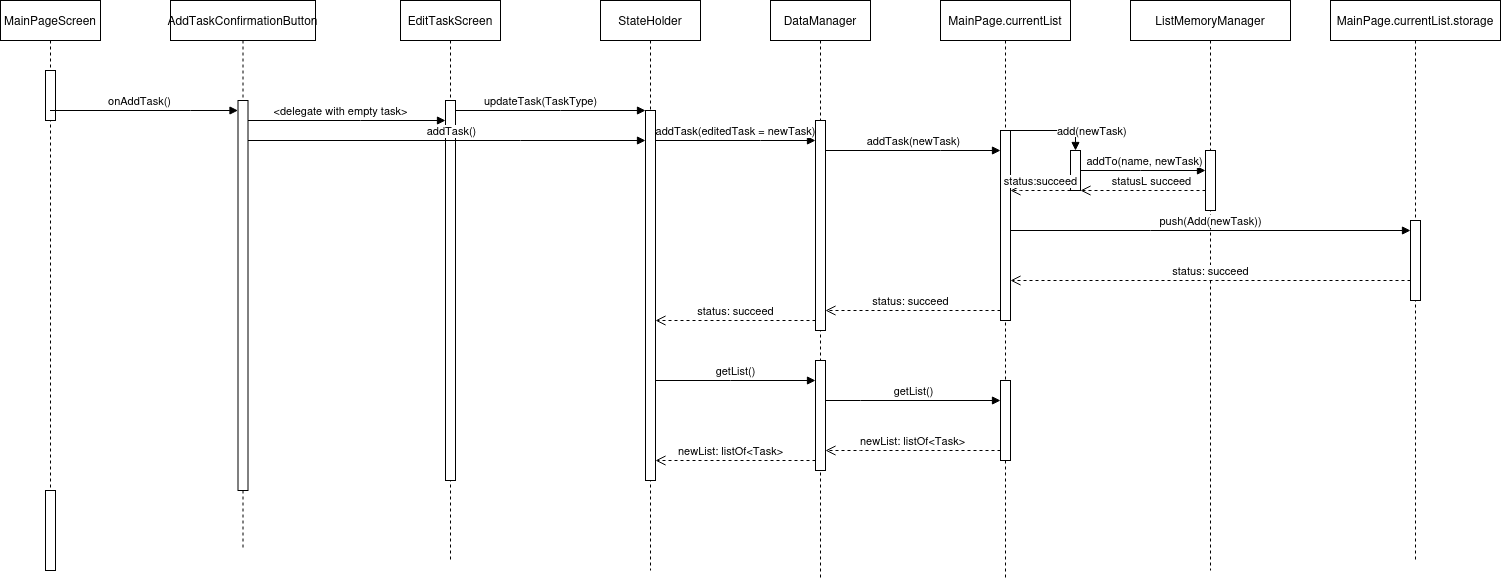

The diagram above was exported from draw.io. Its source (the exported page's mxGraphModel, read from the mxfile embedded in the PNG):
<mxGraphModel dx="794" dy="735" grid="1" gridSize="10" guides="1" tooltips="1" connect="1" arrows="1" fold="1" page="1" pageScale="1" pageWidth="850" pageHeight="1100" math="0" shadow="0">
  <root>
    <mxCell id="0" />
    <mxCell id="1" parent="0" />
    <mxCell id="T-N6QQ7Kh_BVyiTgAGQx-1" value="MainPageScreen" style="shape=umlLifeline;perimeter=lifelinePerimeter;whiteSpace=wrap;html=1;container=1;dropTarget=0;collapsible=0;recursiveResize=0;outlineConnect=0;portConstraint=eastwest;newEdgeStyle={&quot;edgeStyle&quot;:&quot;elbowEdgeStyle&quot;,&quot;elbow&quot;:&quot;vertical&quot;,&quot;curved&quot;:0,&quot;rounded&quot;:0};" parent="1" vertex="1">
      <mxGeometry x="100" y="120" width="100" height="570" as="geometry" />
    </mxCell>
    <mxCell id="2Gee8NPDxzUT6WeoeBeU-5" value="" style="html=1;points=[];perimeter=orthogonalPerimeter;outlineConnect=0;targetShapes=umlLifeline;portConstraint=eastwest;newEdgeStyle={&quot;edgeStyle&quot;:&quot;elbowEdgeStyle&quot;,&quot;elbow&quot;:&quot;vertical&quot;,&quot;curved&quot;:0,&quot;rounded&quot;:0};" parent="T-N6QQ7Kh_BVyiTgAGQx-1" vertex="1">
      <mxGeometry x="45" y="70" width="10" height="50" as="geometry" />
    </mxCell>
    <mxCell id="2Gee8NPDxzUT6WeoeBeU-6" value="" style="html=1;points=[];perimeter=orthogonalPerimeter;outlineConnect=0;targetShapes=umlLifeline;portConstraint=eastwest;newEdgeStyle={&quot;edgeStyle&quot;:&quot;elbowEdgeStyle&quot;,&quot;elbow&quot;:&quot;vertical&quot;,&quot;curved&quot;:0,&quot;rounded&quot;:0};" parent="T-N6QQ7Kh_BVyiTgAGQx-1" vertex="1">
      <mxGeometry x="45" y="490" width="10" height="80" as="geometry" />
    </mxCell>
    <mxCell id="T-N6QQ7Kh_BVyiTgAGQx-2" value="StateHolder" style="shape=umlLifeline;perimeter=lifelinePerimeter;whiteSpace=wrap;html=1;container=1;dropTarget=0;collapsible=0;recursiveResize=0;outlineConnect=0;portConstraint=eastwest;newEdgeStyle={&quot;edgeStyle&quot;:&quot;elbowEdgeStyle&quot;,&quot;elbow&quot;:&quot;vertical&quot;,&quot;curved&quot;:0,&quot;rounded&quot;:0};" parent="1" vertex="1">
      <mxGeometry x="700" y="120" width="100" height="570" as="geometry" />
    </mxCell>
    <mxCell id="T-N6QQ7Kh_BVyiTgAGQx-11" value="" style="html=1;points=[];perimeter=orthogonalPerimeter;outlineConnect=0;targetShapes=umlLifeline;portConstraint=eastwest;newEdgeStyle={&quot;edgeStyle&quot;:&quot;elbowEdgeStyle&quot;,&quot;elbow&quot;:&quot;vertical&quot;,&quot;curved&quot;:0,&quot;rounded&quot;:0};" parent="T-N6QQ7Kh_BVyiTgAGQx-2" vertex="1">
      <mxGeometry x="45" y="110" width="10" height="370" as="geometry" />
    </mxCell>
    <mxCell id="T-N6QQ7Kh_BVyiTgAGQx-4" value="onAddTask()" style="html=1;verticalAlign=bottom;endArrow=block;edgeStyle=elbowEdgeStyle;elbow=vertical;curved=0;rounded=0;" parent="1" source="T-N6QQ7Kh_BVyiTgAGQx-1" target="T-N6QQ7Kh_BVyiTgAGQx-3" edge="1">
      <mxGeometry x="-0.0673" relative="1" as="geometry">
        <mxPoint x="290" y="220" as="sourcePoint" />
        <mxPoint x="360" y="230" as="targetPoint" />
        <Array as="points">
          <mxPoint x="290" y="230" />
        </Array>
        <mxPoint x="1" as="offset" />
      </mxGeometry>
    </mxCell>
    <mxCell id="T-N6QQ7Kh_BVyiTgAGQx-6" value="AddTaskConfirmationButton" style="shape=umlLifeline;perimeter=lifelinePerimeter;whiteSpace=wrap;html=1;container=1;dropTarget=0;collapsible=0;recursiveResize=0;outlineConnect=0;portConstraint=eastwest;newEdgeStyle={&quot;edgeStyle&quot;:&quot;elbowEdgeStyle&quot;,&quot;elbow&quot;:&quot;vertical&quot;,&quot;curved&quot;:0,&quot;rounded&quot;:0};" parent="1" vertex="1">
      <mxGeometry x="270" y="120" width="145" height="550" as="geometry" />
    </mxCell>
    <mxCell id="T-N6QQ7Kh_BVyiTgAGQx-3" value="" style="html=1;points=[];perimeter=orthogonalPerimeter;outlineConnect=0;targetShapes=umlLifeline;portConstraint=eastwest;newEdgeStyle={&quot;edgeStyle&quot;:&quot;elbowEdgeStyle&quot;,&quot;elbow&quot;:&quot;vertical&quot;,&quot;curved&quot;:0,&quot;rounded&quot;:0};" parent="T-N6QQ7Kh_BVyiTgAGQx-6" vertex="1">
      <mxGeometry x="67.5" y="100" width="10" height="390" as="geometry" />
    </mxCell>
    <mxCell id="T-N6QQ7Kh_BVyiTgAGQx-7" value="EditTaskScreen" style="shape=umlLifeline;perimeter=lifelinePerimeter;whiteSpace=wrap;html=1;container=1;dropTarget=0;collapsible=0;recursiveResize=0;outlineConnect=0;portConstraint=eastwest;newEdgeStyle={&quot;edgeStyle&quot;:&quot;elbowEdgeStyle&quot;,&quot;elbow&quot;:&quot;vertical&quot;,&quot;curved&quot;:0,&quot;rounded&quot;:0};" parent="1" vertex="1">
      <mxGeometry x="500" y="120" width="100" height="560" as="geometry" />
    </mxCell>
    <mxCell id="T-N6QQ7Kh_BVyiTgAGQx-8" value="" style="html=1;points=[];perimeter=orthogonalPerimeter;outlineConnect=0;targetShapes=umlLifeline;portConstraint=eastwest;newEdgeStyle={&quot;edgeStyle&quot;:&quot;elbowEdgeStyle&quot;,&quot;elbow&quot;:&quot;vertical&quot;,&quot;curved&quot;:0,&quot;rounded&quot;:0};" parent="T-N6QQ7Kh_BVyiTgAGQx-7" vertex="1">
      <mxGeometry x="45" y="100" width="10" height="380" as="geometry" />
    </mxCell>
    <mxCell id="T-N6QQ7Kh_BVyiTgAGQx-9" value="&amp;lt;delegate with empty task&amp;gt;" style="html=1;verticalAlign=bottom;endArrow=block;edgeStyle=elbowEdgeStyle;elbow=vertical;curved=0;rounded=0;" parent="1" source="T-N6QQ7Kh_BVyiTgAGQx-3" target="T-N6QQ7Kh_BVyiTgAGQx-8" edge="1">
      <mxGeometry x="-0.0663" relative="1" as="geometry">
        <mxPoint x="425" y="220.29000000000002" as="sourcePoint" />
        <Array as="points">
          <mxPoint x="460" y="240" />
        </Array>
        <mxPoint as="offset" />
      </mxGeometry>
    </mxCell>
    <mxCell id="T-N6QQ7Kh_BVyiTgAGQx-12" value="addTask()" style="html=1;verticalAlign=bottom;endArrow=block;edgeStyle=elbowEdgeStyle;elbow=vertical;curved=0;rounded=0;" parent="1" source="T-N6QQ7Kh_BVyiTgAGQx-3" target="T-N6QQ7Kh_BVyiTgAGQx-11" edge="1">
      <mxGeometry x="0.0189" relative="1" as="geometry">
        <mxPoint x="675" y="240" as="sourcePoint" />
        <Array as="points">
          <mxPoint x="620" y="260" />
          <mxPoint x="650" y="260" />
        </Array>
        <mxPoint as="offset" />
      </mxGeometry>
    </mxCell>
    <mxCell id="T-N6QQ7Kh_BVyiTgAGQx-14" value="DataManager" style="shape=umlLifeline;perimeter=lifelinePerimeter;whiteSpace=wrap;html=1;container=1;dropTarget=0;collapsible=0;recursiveResize=0;outlineConnect=0;portConstraint=eastwest;newEdgeStyle={&quot;edgeStyle&quot;:&quot;elbowEdgeStyle&quot;,&quot;elbow&quot;:&quot;vertical&quot;,&quot;curved&quot;:0,&quot;rounded&quot;:0};" parent="1" vertex="1">
      <mxGeometry x="870" y="120" width="100" height="580" as="geometry" />
    </mxCell>
    <mxCell id="T-N6QQ7Kh_BVyiTgAGQx-15" value="" style="html=1;points=[];perimeter=orthogonalPerimeter;outlineConnect=0;targetShapes=umlLifeline;portConstraint=eastwest;newEdgeStyle={&quot;edgeStyle&quot;:&quot;elbowEdgeStyle&quot;,&quot;elbow&quot;:&quot;vertical&quot;,&quot;curved&quot;:0,&quot;rounded&quot;:0};" parent="T-N6QQ7Kh_BVyiTgAGQx-14" vertex="1">
      <mxGeometry x="45" y="120" width="10" height="210" as="geometry" />
    </mxCell>
    <mxCell id="T-N6QQ7Kh_BVyiTgAGQx-28" value="" style="html=1;points=[];perimeter=orthogonalPerimeter;outlineConnect=0;targetShapes=umlLifeline;portConstraint=eastwest;newEdgeStyle={&quot;edgeStyle&quot;:&quot;elbowEdgeStyle&quot;,&quot;elbow&quot;:&quot;vertical&quot;,&quot;curved&quot;:0,&quot;rounded&quot;:0};" parent="T-N6QQ7Kh_BVyiTgAGQx-14" vertex="1">
      <mxGeometry x="45" y="360" width="10" height="110" as="geometry" />
    </mxCell>
    <mxCell id="T-N6QQ7Kh_BVyiTgAGQx-16" value="addTask(editedTask = newTask)" style="html=1;verticalAlign=bottom;endArrow=block;edgeStyle=elbowEdgeStyle;elbow=vertical;curved=0;rounded=0;" parent="1" source="T-N6QQ7Kh_BVyiTgAGQx-11" target="T-N6QQ7Kh_BVyiTgAGQx-15" edge="1">
      <mxGeometry relative="1" as="geometry">
        <mxPoint x="850" y="240" as="sourcePoint" />
        <Array as="points">
          <mxPoint x="860" y="260" />
        </Array>
      </mxGeometry>
    </mxCell>
    <mxCell id="T-N6QQ7Kh_BVyiTgAGQx-17" value="status: succeed" style="html=1;verticalAlign=bottom;endArrow=open;dashed=1;endSize=8;edgeStyle=elbowEdgeStyle;elbow=vertical;curved=0;rounded=0;" parent="1" source="T-N6QQ7Kh_BVyiTgAGQx-15" target="T-N6QQ7Kh_BVyiTgAGQx-11" edge="1">
      <mxGeometry relative="1" as="geometry">
        <mxPoint x="850" y="315" as="targetPoint" />
        <Array as="points">
          <mxPoint x="900" y="440" />
          <mxPoint x="835" y="310" />
        </Array>
        <mxPoint as="offset" />
      </mxGeometry>
    </mxCell>
    <mxCell id="T-N6QQ7Kh_BVyiTgAGQx-18" value="MainPage.currentList" style="shape=umlLifeline;perimeter=lifelinePerimeter;whiteSpace=wrap;html=1;container=1;dropTarget=0;collapsible=0;recursiveResize=0;outlineConnect=0;portConstraint=eastwest;newEdgeStyle={&quot;edgeStyle&quot;:&quot;elbowEdgeStyle&quot;,&quot;elbow&quot;:&quot;vertical&quot;,&quot;curved&quot;:0,&quot;rounded&quot;:0};" parent="1" vertex="1">
      <mxGeometry x="1040" y="120" width="130" height="580" as="geometry" />
    </mxCell>
    <mxCell id="T-N6QQ7Kh_BVyiTgAGQx-19" value="" style="html=1;points=[];perimeter=orthogonalPerimeter;outlineConnect=0;targetShapes=umlLifeline;portConstraint=eastwest;newEdgeStyle={&quot;edgeStyle&quot;:&quot;elbowEdgeStyle&quot;,&quot;elbow&quot;:&quot;vertical&quot;,&quot;curved&quot;:0,&quot;rounded&quot;:0};" parent="T-N6QQ7Kh_BVyiTgAGQx-18" vertex="1">
      <mxGeometry x="60" y="130" width="10" height="190" as="geometry" />
    </mxCell>
    <mxCell id="T-N6QQ7Kh_BVyiTgAGQx-31" value="" style="html=1;points=[];perimeter=orthogonalPerimeter;outlineConnect=0;targetShapes=umlLifeline;portConstraint=eastwest;newEdgeStyle={&quot;edgeStyle&quot;:&quot;elbowEdgeStyle&quot;,&quot;elbow&quot;:&quot;vertical&quot;,&quot;curved&quot;:0,&quot;rounded&quot;:0};" parent="T-N6QQ7Kh_BVyiTgAGQx-18" vertex="1">
      <mxGeometry x="60" y="380" width="10" height="80" as="geometry" />
    </mxCell>
    <mxCell id="T-N6QQ7Kh_BVyiTgAGQx-22" value="addTask(newTask)" style="html=1;verticalAlign=bottom;endArrow=block;edgeStyle=elbowEdgeStyle;elbow=vertical;curved=0;rounded=0;" parent="1" source="T-N6QQ7Kh_BVyiTgAGQx-15" target="T-N6QQ7Kh_BVyiTgAGQx-19" edge="1">
      <mxGeometry width="80" relative="1" as="geometry">
        <mxPoint x="970" y="350" as="sourcePoint" />
        <mxPoint x="1050" y="350" as="targetPoint" />
        <Array as="points">
          <mxPoint x="1040" y="270" />
          <mxPoint x="990" y="300" />
        </Array>
      </mxGeometry>
    </mxCell>
    <mxCell id="T-N6QQ7Kh_BVyiTgAGQx-23" value="status: succeed" style="html=1;verticalAlign=bottom;endArrow=open;dashed=1;endSize=8;edgeStyle=elbowEdgeStyle;elbow=vertical;curved=0;rounded=0;" parent="1" source="T-N6QQ7Kh_BVyiTgAGQx-19" target="T-N6QQ7Kh_BVyiTgAGQx-15" edge="1">
      <mxGeometry x="0.0286" relative="1" as="geometry">
        <mxPoint x="1050" y="430" as="sourcePoint" />
        <mxPoint x="970" y="430" as="targetPoint" />
        <Array as="points">
          <mxPoint x="1070" y="430" />
          <mxPoint x="1050" y="350" />
        </Array>
        <mxPoint as="offset" />
      </mxGeometry>
    </mxCell>
    <mxCell id="T-N6QQ7Kh_BVyiTgAGQx-24" value="ListMemoryManager" style="shape=umlLifeline;perimeter=lifelinePerimeter;whiteSpace=wrap;html=1;container=1;dropTarget=0;collapsible=0;recursiveResize=0;outlineConnect=0;portConstraint=eastwest;newEdgeStyle={&quot;edgeStyle&quot;:&quot;elbowEdgeStyle&quot;,&quot;elbow&quot;:&quot;vertical&quot;,&quot;curved&quot;:0,&quot;rounded&quot;:0};" parent="1" vertex="1">
      <mxGeometry x="1230" y="120" width="160" height="570" as="geometry" />
    </mxCell>
    <mxCell id="T-N6QQ7Kh_BVyiTgAGQx-25" value="" style="html=1;points=[];perimeter=orthogonalPerimeter;outlineConnect=0;targetShapes=umlLifeline;portConstraint=eastwest;newEdgeStyle={&quot;edgeStyle&quot;:&quot;elbowEdgeStyle&quot;,&quot;elbow&quot;:&quot;vertical&quot;,&quot;curved&quot;:0,&quot;rounded&quot;:0};" parent="T-N6QQ7Kh_BVyiTgAGQx-24" vertex="1">
      <mxGeometry x="75" y="150" width="10" height="60" as="geometry" />
    </mxCell>
    <mxCell id="T-N6QQ7Kh_BVyiTgAGQx-26" value="addTo(name, newTask)" style="html=1;verticalAlign=bottom;endArrow=block;edgeStyle=elbowEdgeStyle;elbow=vertical;curved=0;rounded=0;" parent="1" source="2Gee8NPDxzUT6WeoeBeU-9" target="T-N6QQ7Kh_BVyiTgAGQx-25" edge="1">
      <mxGeometry x="0.0233" relative="1" as="geometry">
        <mxPoint x="1110" y="320" as="sourcePoint" />
        <Array as="points">
          <mxPoint x="1240" y="290" />
          <mxPoint x="1140" y="380" />
          <mxPoint x="1130" y="290" />
          <mxPoint x="1140" y="280" />
          <mxPoint x="1220" y="300" />
          <mxPoint x="1180" y="280" />
          <mxPoint x="1240" y="290" />
          <mxPoint x="1110" y="290" />
        </Array>
        <mxPoint as="offset" />
      </mxGeometry>
    </mxCell>
    <mxCell id="T-N6QQ7Kh_BVyiTgAGQx-27" value="statusL succeed" style="html=1;verticalAlign=bottom;endArrow=open;dashed=1;endSize=8;edgeStyle=elbowEdgeStyle;elbow=vertical;curved=0;rounded=0;" parent="1" source="T-N6QQ7Kh_BVyiTgAGQx-25" target="2Gee8NPDxzUT6WeoeBeU-9" edge="1">
      <mxGeometry x="-0.1429" relative="1" as="geometry">
        <mxPoint x="1110" y="395" as="targetPoint" />
        <Array as="points">
          <mxPoint x="1260" y="310" />
          <mxPoint x="1240" y="330" />
          <mxPoint x="1150" y="310" />
          <mxPoint x="1250" y="330" />
        </Array>
        <mxPoint as="offset" />
      </mxGeometry>
    </mxCell>
    <mxCell id="T-N6QQ7Kh_BVyiTgAGQx-29" value="getList()" style="html=1;verticalAlign=bottom;endArrow=block;edgeStyle=elbowEdgeStyle;elbow=vertical;curved=0;rounded=0;" parent="1" source="T-N6QQ7Kh_BVyiTgAGQx-11" target="T-N6QQ7Kh_BVyiTgAGQx-28" edge="1">
      <mxGeometry relative="1" as="geometry">
        <mxPoint x="845" y="410" as="sourcePoint" />
        <Array as="points">
          <mxPoint x="830" y="500" />
          <mxPoint x="860" y="420" />
          <mxPoint x="870" y="420" />
        </Array>
      </mxGeometry>
    </mxCell>
    <mxCell id="T-N6QQ7Kh_BVyiTgAGQx-30" value="newList: listOf&amp;lt;Task&amp;gt;" style="html=1;verticalAlign=bottom;endArrow=open;dashed=1;endSize=8;edgeStyle=elbowEdgeStyle;elbow=vertical;curved=0;rounded=0;" parent="1" source="T-N6QQ7Kh_BVyiTgAGQx-28" target="T-N6QQ7Kh_BVyiTgAGQx-11" edge="1">
      <mxGeometry x="0.0625" relative="1" as="geometry">
        <mxPoint x="845" y="485" as="targetPoint" />
        <Array as="points">
          <mxPoint x="880" y="580" />
        </Array>
        <mxPoint as="offset" />
      </mxGeometry>
    </mxCell>
    <mxCell id="T-N6QQ7Kh_BVyiTgAGQx-32" value="getList()" style="html=1;verticalAlign=bottom;endArrow=block;edgeStyle=elbowEdgeStyle;elbow=vertical;curved=0;rounded=0;" parent="1" source="T-N6QQ7Kh_BVyiTgAGQx-28" target="T-N6QQ7Kh_BVyiTgAGQx-31" edge="1">
      <mxGeometry relative="1" as="geometry">
        <mxPoint x="1030" y="420" as="sourcePoint" />
        <Array as="points">
          <mxPoint x="960" y="520" />
          <mxPoint x="1050" y="430" />
        </Array>
      </mxGeometry>
    </mxCell>
    <mxCell id="T-N6QQ7Kh_BVyiTgAGQx-33" value="newList: listOf&amp;lt;Task&amp;gt;" style="html=1;verticalAlign=bottom;endArrow=open;dashed=1;endSize=8;edgeStyle=elbowEdgeStyle;elbow=vertical;curved=0;rounded=0;" parent="1" source="T-N6QQ7Kh_BVyiTgAGQx-31" target="T-N6QQ7Kh_BVyiTgAGQx-28" edge="1">
      <mxGeometry relative="1" as="geometry">
        <mxPoint x="1030" y="495" as="targetPoint" />
        <Array as="points">
          <mxPoint x="960" y="570" />
          <mxPoint x="1050" y="490" />
        </Array>
      </mxGeometry>
    </mxCell>
    <mxCell id="2Gee8NPDxzUT6WeoeBeU-1" value="MainPage.currentList.storage" style="shape=umlLifeline;perimeter=lifelinePerimeter;whiteSpace=wrap;html=1;container=1;dropTarget=0;collapsible=0;recursiveResize=0;outlineConnect=0;portConstraint=eastwest;newEdgeStyle={&quot;edgeStyle&quot;:&quot;elbowEdgeStyle&quot;,&quot;elbow&quot;:&quot;vertical&quot;,&quot;curved&quot;:0,&quot;rounded&quot;:0};" parent="1" vertex="1">
      <mxGeometry x="1430" y="120" width="170" height="560" as="geometry" />
    </mxCell>
    <mxCell id="2Gee8NPDxzUT6WeoeBeU-2" value="" style="html=1;points=[];perimeter=orthogonalPerimeter;outlineConnect=0;targetShapes=umlLifeline;portConstraint=eastwest;newEdgeStyle={&quot;edgeStyle&quot;:&quot;elbowEdgeStyle&quot;,&quot;elbow&quot;:&quot;vertical&quot;,&quot;curved&quot;:0,&quot;rounded&quot;:0};" parent="2Gee8NPDxzUT6WeoeBeU-1" vertex="1">
      <mxGeometry x="80" y="220" width="10" height="80" as="geometry" />
    </mxCell>
    <mxCell id="2Gee8NPDxzUT6WeoeBeU-3" value="push(Add(newTask))" style="html=1;verticalAlign=bottom;endArrow=block;edgeStyle=elbowEdgeStyle;elbow=vertical;curved=0;rounded=0;" parent="1" source="T-N6QQ7Kh_BVyiTgAGQx-19" target="2Gee8NPDxzUT6WeoeBeU-2" edge="1">
      <mxGeometry relative="1" as="geometry">
        <mxPoint x="1440" y="340" as="sourcePoint" />
        <Array as="points">
          <mxPoint x="1250" y="350" />
        </Array>
      </mxGeometry>
    </mxCell>
    <mxCell id="2Gee8NPDxzUT6WeoeBeU-4" value="status: succeed" style="html=1;verticalAlign=bottom;endArrow=open;dashed=1;endSize=8;edgeStyle=elbowEdgeStyle;elbow=vertical;curved=0;rounded=0;" parent="1" source="2Gee8NPDxzUT6WeoeBeU-2" target="T-N6QQ7Kh_BVyiTgAGQx-19" edge="1">
      <mxGeometry relative="1" as="geometry">
        <mxPoint x="1440" y="415" as="targetPoint" />
        <Array as="points">
          <mxPoint x="1370" y="400" />
        </Array>
      </mxGeometry>
    </mxCell>
    <mxCell id="2Gee8NPDxzUT6WeoeBeU-7" value="updateTask(TaskType)" style="html=1;verticalAlign=bottom;endArrow=block;edgeStyle=elbowEdgeStyle;elbow=vertical;curved=0;rounded=0;" parent="1" source="T-N6QQ7Kh_BVyiTgAGQx-8" target="T-N6QQ7Kh_BVyiTgAGQx-11" edge="1">
      <mxGeometry x="-0.1053" width="80" relative="1" as="geometry">
        <mxPoint x="440" y="470" as="sourcePoint" />
        <mxPoint x="520" y="470" as="targetPoint" />
        <Array as="points">
          <mxPoint x="660" y="230" />
        </Array>
        <mxPoint as="offset" />
      </mxGeometry>
    </mxCell>
    <mxCell id="2Gee8NPDxzUT6WeoeBeU-9" value="" style="html=1;points=[];perimeter=orthogonalPerimeter;outlineConnect=0;targetShapes=umlLifeline;portConstraint=eastwest;newEdgeStyle={&quot;edgeStyle&quot;:&quot;elbowEdgeStyle&quot;,&quot;elbow&quot;:&quot;vertical&quot;,&quot;curved&quot;:0,&quot;rounded&quot;:0};" parent="1" vertex="1">
      <mxGeometry x="1170" y="270" width="10" height="40" as="geometry" />
    </mxCell>
    <mxCell id="2Gee8NPDxzUT6WeoeBeU-10" value="add(newTask)" style="html=1;align=left;spacingLeft=2;endArrow=block;rounded=0;edgeStyle=orthogonalEdgeStyle;curved=0;rounded=0;" parent="1" source="T-N6QQ7Kh_BVyiTgAGQx-19" target="2Gee8NPDxzUT6WeoeBeU-9" edge="1">
      <mxGeometry relative="1" as="geometry">
        <mxPoint x="1030" y="90" as="sourcePoint" />
        <Array as="points">
          <mxPoint x="1175" y="250" />
        </Array>
      </mxGeometry>
    </mxCell>
    <mxCell id="2Gee8NPDxzUT6WeoeBeU-11" value="status:succeed" style="html=1;verticalAlign=bottom;endArrow=open;dashed=1;endSize=8;edgeStyle=elbowEdgeStyle;elbow=vertical;curved=0;rounded=0;" parent="1" source="2Gee8NPDxzUT6WeoeBeU-9" target="T-N6QQ7Kh_BVyiTgAGQx-19" edge="1">
      <mxGeometry relative="1" as="geometry">
        <mxPoint x="1250" y="440" as="sourcePoint" />
        <mxPoint x="1170" y="440" as="targetPoint" />
        <Array as="points">
          <mxPoint x="1120" y="310" />
          <mxPoint x="1120" y="330" />
        </Array>
        <mxPoint as="offset" />
      </mxGeometry>
    </mxCell>
  </root>
</mxGraphModel>